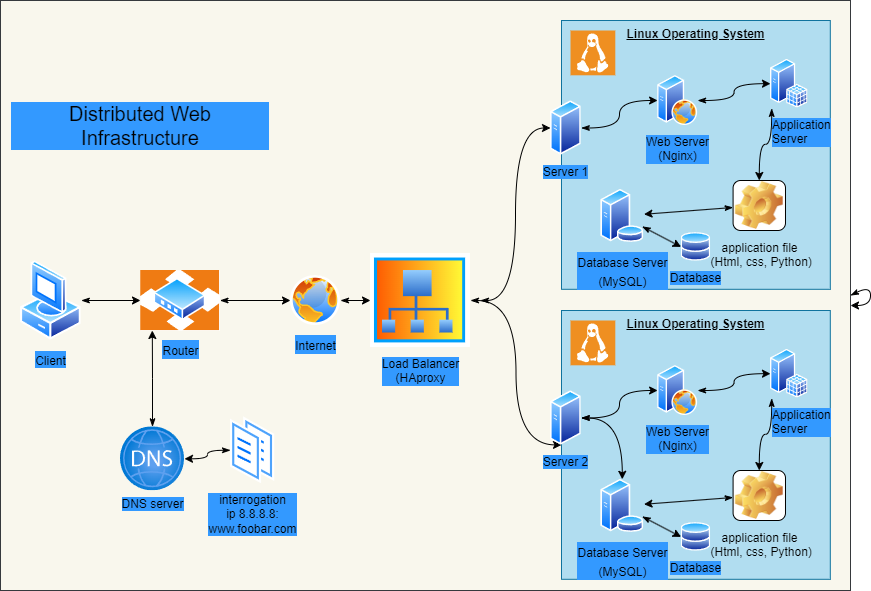

The diagram above was exported from draw.io. Its source (the exported page's mxGraphModel, read from the mxfile embedded in the PNG):
<mxGraphModel dx="1132" dy="594" grid="1" gridSize="10" guides="0" tooltips="1" connect="1" arrows="1" fold="1" page="1" pageScale="1" pageWidth="850" pageHeight="1100" math="0" shadow="0">
  <root>
    <mxCell id="0" />
    <mxCell id="1" parent="0" />
    <mxCell id="30" value="" style="rounded=0;whiteSpace=wrap;html=1;labelBackgroundColor=#3399FF;fillColor=#f9f7ed;strokeColor=#36393d;" vertex="1" parent="1">
      <mxGeometry y="30" width="850" height="590" as="geometry" />
    </mxCell>
    <mxCell id="31" value="" style="edgeStyle=orthogonalEdgeStyle;curved=1;html=1;strokeColor=#000000;fontColor=#000000;startArrow=classicThin;startFill=1;" edge="1" parent="1" source="2" target="4">
      <mxGeometry relative="1" as="geometry" />
    </mxCell>
    <mxCell id="2" value="&lt;span style=&quot;background-color: rgb(51, 153, 255);&quot;&gt;&lt;font style=&quot;font-size: 12px;&quot;&gt;Client&lt;/font&gt;&lt;/span&gt;" style="aspect=fixed;perimeter=ellipsePerimeter;html=1;align=center;shadow=0;dashed=0;spacingTop=3;image;image=img/lib/active_directory/vista_client.svg;labelBackgroundColor=none;strokeColor=#000000;fontSize=16;fontColor=#000000;fillColor=#000000;" vertex="1" parent="1">
      <mxGeometry x="20" y="290" width="60.8" height="80" as="geometry" />
    </mxCell>
    <mxCell id="58" value="" style="edgeStyle=orthogonalEdgeStyle;curved=1;html=1;strokeColor=#000000;fontSize=20;fontColor=#000000;startArrow=classicThin;startFill=1;" edge="1" parent="1" source="3" target="45">
      <mxGeometry relative="1" as="geometry" />
    </mxCell>
    <mxCell id="3" value="Load Balancer&lt;br&gt;(HAproxy" style="aspect=fixed;perimeter=ellipsePerimeter;html=1;align=center;shadow=0;dashed=0;spacingTop=3;image;image=img/lib/active_directory/site_collection.svg;labelBackgroundColor=#3399FF;fontColor=#000000;" vertex="1" parent="1">
      <mxGeometry x="370" y="283" width="100" height="94" as="geometry" />
    </mxCell>
    <mxCell id="32" value="" style="edgeStyle=orthogonalEdgeStyle;curved=1;html=1;strokeColor=#000000;fontColor=#000000;startArrow=classicThin;startFill=1;" edge="1" parent="1" source="4" target="5">
      <mxGeometry relative="1" as="geometry" />
    </mxCell>
    <mxCell id="4" value="&lt;font style=&quot;font-size: 12px;&quot;&gt;Router&lt;/font&gt;" style="aspect=fixed;perimeter=ellipsePerimeter;html=1;align=center;shadow=0;dashed=0;spacingTop=3;image;image=img/lib/active_directory/router.svg;labelBackgroundColor=#3399FF;strokeColor=#000000;fontSize=16;fontColor=#000000;fillColor=#000000;imageBackground=default;" vertex="1" parent="1">
      <mxGeometry x="140" y="299.8" width="79.47" height="60.4" as="geometry" />
    </mxCell>
    <mxCell id="33" value="" style="edgeStyle=orthogonalEdgeStyle;curved=1;html=1;strokeColor=#000000;fontColor=#000000;startArrow=classicThin;startFill=1;" edge="1" parent="1" source="5" target="3">
      <mxGeometry relative="1" as="geometry" />
    </mxCell>
    <mxCell id="5" value="&lt;font style=&quot;font-size: 12px;&quot;&gt;Internet&lt;/font&gt;" style="aspect=fixed;perimeter=ellipsePerimeter;html=1;align=center;shadow=0;dashed=0;spacingTop=3;image;image=img/lib/active_directory/internet_globe.svg;labelBackgroundColor=#3399FF;strokeColor=#000000;fontSize=16;fontColor=#000000;fillColor=#000000;" vertex="1" parent="1">
      <mxGeometry x="290" y="305" width="50" height="50" as="geometry" />
    </mxCell>
    <mxCell id="8" value="&lt;font color=&quot;#000000&quot;&gt;&lt;b&gt;&lt;u&gt;Linux Operating System&lt;/u&gt;&lt;/b&gt;&lt;/font&gt;" style="whiteSpace=wrap;html=1;aspect=fixed;strokeColor=#10739e;fillColor=#b1ddf0;verticalAlign=top;" vertex="1" parent="1">
      <mxGeometry x="561" y="50" width="268.8" height="268.8" as="geometry" />
    </mxCell>
    <mxCell id="21" style="edgeStyle=none;html=1;fontColor=#000000;startArrow=classicThin;startFill=1;strokeColor=#000000;" edge="1" parent="1" source="10" target="12">
      <mxGeometry relative="1" as="geometry" />
    </mxCell>
    <mxCell id="10" value="application file&lt;br&gt;&amp;nbsp;(Html, css, Python)" style="icon;html=1;image=img/clipart/Gear_128x128.png;strokeColor=#000000;fontColor=#000000;labelBackgroundColor=none;" vertex="1" parent="1">
      <mxGeometry x="732.59" y="210" width="52.4" height="50" as="geometry" />
    </mxCell>
    <mxCell id="23" style="edgeStyle=none;html=1;entryX=0;entryY=0.5;entryDx=0;entryDy=0;strokeColor=#000000;fontColor=#000000;startArrow=classicThin;startFill=1;" edge="1" parent="1" source="12" target="13">
      <mxGeometry relative="1" as="geometry" />
    </mxCell>
    <mxCell id="12" value="&lt;font style=&quot;font-size: 12px;&quot;&gt;Database Server&lt;br&gt;(MySQL)&lt;/font&gt;" style="aspect=fixed;perimeter=ellipsePerimeter;html=1;align=center;shadow=0;dashed=0;spacingTop=3;image;image=img/lib/active_directory/database_server.svg;labelBackgroundColor=#3399FF;strokeColor=#000000;fontSize=16;fontColor=#000000;fillColor=#000000;" vertex="1" parent="1">
      <mxGeometry x="600" y="218.8" width="43.53" height="53.09" as="geometry" />
    </mxCell>
    <mxCell id="13" value="Database" style="aspect=fixed;perimeter=ellipsePerimeter;html=1;align=center;shadow=0;dashed=0;spacingTop=3;image;image=img/lib/active_directory/databases.svg;labelBackgroundColor=#3399FF;strokeColor=#000000;fontSize=12;fontColor=#000000;fillColor=#000000;" vertex="1" parent="1">
      <mxGeometry x="680.61" y="261.89" width="29.59" height="29" as="geometry" />
    </mxCell>
    <mxCell id="15" value="" style="edgeStyle=orthogonalEdgeStyle;curved=1;html=1;labelBackgroundColor=none;strokeColor=#000000;fontSize=12;fontColor=#000000;startArrow=classicThin;startFill=1;" edge="1" parent="1" source="16" target="19">
      <mxGeometry relative="1" as="geometry" />
    </mxCell>
    <mxCell id="16" value="Web Server&lt;br&gt;(Nginx)" style="aspect=fixed;perimeter=ellipsePerimeter;html=1;align=center;shadow=0;dashed=0;spacingTop=3;image;image=img/lib/active_directory/web_server.svg;labelBackgroundColor=#3399FF;strokeColor=#000000;fontSize=12;fontColor=#000000;fillColor=#000000;" vertex="1" parent="1">
      <mxGeometry x="657.1" y="105" width="40" height="50" as="geometry" />
    </mxCell>
    <mxCell id="43" value="" style="edgeStyle=orthogonalEdgeStyle;curved=1;html=1;strokeColor=#000000;fontSize=20;fontColor=#000000;startArrow=classicThin;startFill=1;" edge="1" parent="1" source="17" target="16">
      <mxGeometry relative="1" as="geometry" />
    </mxCell>
    <mxCell id="17" value="Server 1" style="aspect=fixed;perimeter=ellipsePerimeter;html=1;align=center;shadow=0;dashed=0;spacingTop=3;image;image=img/lib/active_directory/generic_server.svg;labelBackgroundColor=#3399FF;strokeColor=#000000;fontSize=12;fontColor=#000000;fillColor=#000000;verticalAlign=top;" vertex="1" parent="1">
      <mxGeometry x="550" y="130" width="30.8" height="55" as="geometry" />
    </mxCell>
    <mxCell id="18" value="" style="edgeStyle=orthogonalEdgeStyle;curved=1;html=1;labelBackgroundColor=none;strokeColor=#000000;fontSize=12;fontColor=#000000;startArrow=classicThin;startFill=1;exitX=0.032;exitY=1.006;exitDx=0;exitDy=0;exitPerimeter=0;" edge="1" parent="1" source="19" target="10">
      <mxGeometry relative="1" as="geometry" />
    </mxCell>
    <mxCell id="19" value="Application &lt;br&gt;Server" style="aspect=fixed;perimeter=ellipsePerimeter;html=1;align=left;shadow=0;dashed=0;spacingTop=3;image;image=img/lib/active_directory/sql_server.svg;labelBackgroundColor=#3399FF;strokeColor=#000000;fontSize=12;fontColor=#000000;fillColor=#000000;" vertex="1" parent="1">
      <mxGeometry x="770" y="88.80000000000001" width="37.58" height="48.8" as="geometry" />
    </mxCell>
    <mxCell id="42" value="Distributed Web Infrastructure" style="text;strokeColor=none;align=center;fillColor=none;html=1;verticalAlign=middle;whiteSpace=wrap;rounded=0;labelBackgroundColor=#3399FF;fontColor=#000000;fontSize=20;" vertex="1" parent="1">
      <mxGeometry x="10" y="140" width="260" height="30" as="geometry" />
    </mxCell>
    <mxCell id="45" value="&lt;font color=&quot;#000000&quot;&gt;&lt;b&gt;&lt;u&gt;Linux Operating System&lt;/u&gt;&lt;/b&gt;&lt;/font&gt;" style="whiteSpace=wrap;html=1;aspect=fixed;strokeColor=#10739e;fillColor=#b1ddf0;verticalAlign=top;" vertex="1" parent="1">
      <mxGeometry x="561" y="340" width="268.8" height="268.8" as="geometry" />
    </mxCell>
    <mxCell id="46" style="edgeStyle=none;html=1;fontColor=#000000;startArrow=classicThin;startFill=1;strokeColor=#000000;" edge="1" parent="1" source="47" target="49">
      <mxGeometry relative="1" as="geometry" />
    </mxCell>
    <mxCell id="47" value="application file&lt;br&gt;&amp;nbsp;(Html, css, Python)" style="icon;html=1;image=img/clipart/Gear_128x128.png;strokeColor=#000000;fontColor=#000000;labelBackgroundColor=none;" vertex="1" parent="1">
      <mxGeometry x="732.59" y="500" width="52.4" height="50" as="geometry" />
    </mxCell>
    <mxCell id="48" style="edgeStyle=none;html=1;entryX=0;entryY=0.5;entryDx=0;entryDy=0;strokeColor=#000000;fontColor=#000000;startArrow=classicThin;startFill=1;" edge="1" parent="1" source="49" target="50">
      <mxGeometry relative="1" as="geometry" />
    </mxCell>
    <mxCell id="49" value="&lt;font style=&quot;font-size: 12px;&quot;&gt;Database Server&lt;br&gt;(MySQL)&lt;/font&gt;" style="aspect=fixed;perimeter=ellipsePerimeter;html=1;align=center;shadow=0;dashed=0;spacingTop=3;image;image=img/lib/active_directory/database_server.svg;labelBackgroundColor=#3399FF;strokeColor=#000000;fontSize=16;fontColor=#000000;fillColor=#000000;" vertex="1" parent="1">
      <mxGeometry x="600" y="508.8" width="43.53" height="53.09" as="geometry" />
    </mxCell>
    <mxCell id="50" value="Database" style="aspect=fixed;perimeter=ellipsePerimeter;html=1;align=center;shadow=0;dashed=0;spacingTop=3;image;image=img/lib/active_directory/databases.svg;labelBackgroundColor=#3399FF;strokeColor=#000000;fontSize=12;fontColor=#000000;fillColor=#000000;" vertex="1" parent="1">
      <mxGeometry x="680.61" y="551.89" width="29.59" height="29" as="geometry" />
    </mxCell>
    <mxCell id="51" value="" style="edgeStyle=orthogonalEdgeStyle;curved=1;html=1;labelBackgroundColor=none;strokeColor=#000000;fontSize=12;fontColor=#000000;startArrow=classicThin;startFill=1;" edge="1" parent="1" source="52" target="56">
      <mxGeometry relative="1" as="geometry" />
    </mxCell>
    <mxCell id="52" value="Web Server&lt;br&gt;(Nginx)" style="aspect=fixed;perimeter=ellipsePerimeter;html=1;align=center;shadow=0;dashed=0;spacingTop=3;image;image=img/lib/active_directory/web_server.svg;labelBackgroundColor=#3399FF;strokeColor=#000000;fontSize=12;fontColor=#000000;fillColor=#000000;" vertex="1" parent="1">
      <mxGeometry x="657.1" y="395" width="40" height="50" as="geometry" />
    </mxCell>
    <mxCell id="53" value="" style="edgeStyle=orthogonalEdgeStyle;curved=1;html=1;strokeColor=#000000;fontSize=20;fontColor=#000000;startArrow=classicThin;startFill=1;" edge="1" parent="1" source="54" target="52">
      <mxGeometry relative="1" as="geometry" />
    </mxCell>
    <mxCell id="57" value="" style="edgeStyle=orthogonalEdgeStyle;curved=1;html=1;strokeColor=#000000;fontSize=20;fontColor=#000000;startArrow=classicThin;startFill=1;" edge="1" parent="1" source="54" target="49">
      <mxGeometry relative="1" as="geometry" />
    </mxCell>
    <mxCell id="54" value="Server 2" style="aspect=fixed;perimeter=ellipsePerimeter;html=1;align=center;shadow=0;dashed=0;spacingTop=3;image;image=img/lib/active_directory/generic_server.svg;labelBackgroundColor=#3399FF;strokeColor=#000000;fontSize=12;fontColor=#000000;fillColor=#000000;verticalAlign=top;" vertex="1" parent="1">
      <mxGeometry x="550" y="420" width="30.8" height="55" as="geometry" />
    </mxCell>
    <mxCell id="55" value="" style="edgeStyle=orthogonalEdgeStyle;curved=1;html=1;labelBackgroundColor=none;strokeColor=#000000;fontSize=12;fontColor=#000000;startArrow=classicThin;startFill=1;exitX=0.032;exitY=1.006;exitDx=0;exitDy=0;exitPerimeter=0;" edge="1" parent="1" source="56" target="47">
      <mxGeometry relative="1" as="geometry" />
    </mxCell>
    <mxCell id="56" value="Application &lt;br&gt;Server" style="aspect=fixed;perimeter=ellipsePerimeter;html=1;align=left;shadow=0;dashed=0;spacingTop=3;image;image=img/lib/active_directory/sql_server.svg;labelBackgroundColor=#3399FF;strokeColor=#000000;fontSize=12;fontColor=#000000;fillColor=#000000;" vertex="1" parent="1">
      <mxGeometry x="770" y="378.8" width="37.58" height="48.8" as="geometry" />
    </mxCell>
    <mxCell id="59" value="" style="edgeStyle=orthogonalEdgeStyle;curved=1;html=1;strokeColor=#000000;fontSize=20;fontColor=#000000;startArrow=classicThin;startFill=1;entryX=0;entryY=0.5;entryDx=0;entryDy=0;" edge="1" parent="1" target="17">
      <mxGeometry relative="1" as="geometry">
        <mxPoint x="480" y="330" as="sourcePoint" />
        <mxPoint x="591" y="484.4000000000001" as="targetPoint" />
      </mxGeometry>
    </mxCell>
    <mxCell id="60" style="edgeStyle=orthogonalEdgeStyle;curved=1;html=1;exitX=1;exitY=0.5;exitDx=0;exitDy=0;strokeColor=#000000;fontSize=20;fontColor=#000000;startArrow=classicThin;startFill=1;" edge="1" parent="1" source="30" target="30">
      <mxGeometry relative="1" as="geometry" />
    </mxCell>
    <mxCell id="61" value="" style="shadow=0;dashed=0;html=1;strokeColor=none;fillColor=#EF8F21;labelPosition=center;verticalLabelPosition=bottom;verticalAlign=top;align=center;outlineConnect=0;shape=mxgraph.veeam.linux;labelBackgroundColor=#3399FF;fontSize=20;fontColor=#000000;" vertex="1" parent="1">
      <mxGeometry x="570" y="60" width="44.8" height="44.8" as="geometry" />
    </mxCell>
    <mxCell id="62" value="" style="shadow=0;dashed=0;html=1;strokeColor=none;fillColor=#EF8F21;labelPosition=center;verticalLabelPosition=bottom;verticalAlign=top;align=center;outlineConnect=0;shape=mxgraph.veeam.linux;labelBackgroundColor=#3399FF;fontSize=20;fontColor=#000000;" vertex="1" parent="1">
      <mxGeometry x="570" y="350" width="44.8" height="44.8" as="geometry" />
    </mxCell>
    <mxCell id="63" value="" style="edgeStyle=orthogonalEdgeStyle;curved=1;html=1;labelBackgroundColor=none;strokeColor=#000000;fontSize=12;fontColor=#000000;startArrow=classicThin;startFill=1;entryX=0;entryY=1;entryDx=0;entryDy=0;" edge="1" parent="1" source="64">
      <mxGeometry relative="1" as="geometry">
        <mxPoint x="151.80756460344423" y="360.0026426127352" as="targetPoint" />
      </mxGeometry>
    </mxCell>
    <mxCell id="64" value="DNS server" style="aspect=fixed;html=1;points=[];align=center;image;fontSize=12;image=img/lib/azure2/networking/DNS_Zones.svg;labelBackgroundColor=#3399FF;strokeColor=#000000;fontColor=#000000;fillColor=#000000;" vertex="1" parent="1">
      <mxGeometry x="120" y="456.32" width="64" height="64" as="geometry" />
    </mxCell>
    <mxCell id="65" value="" style="edgeStyle=orthogonalEdgeStyle;curved=1;html=1;labelBackgroundColor=none;strokeColor=#000000;fontSize=12;fontColor=#000000;startArrow=classicThin;startFill=1;" edge="1" parent="1" source="66" target="64">
      <mxGeometry relative="1" as="geometry" />
    </mxCell>
    <mxCell id="66" value="interrogation&lt;br&gt;ip 8.8.8.8:&lt;br&gt;www.foobar.com" style="aspect=fixed;perimeter=ellipsePerimeter;html=1;align=center;shadow=0;dashed=0;spacingTop=3;image;image=img/lib/active_directory/documents.svg;labelBackgroundColor=#3399FF;strokeColor=#000000;fontSize=12;fontColor=#000000;fillColor=#000000;" vertex="1" parent="1">
      <mxGeometry x="230" y="446.32" width="44.22" height="67" as="geometry" />
    </mxCell>
  </root>
</mxGraphModel>